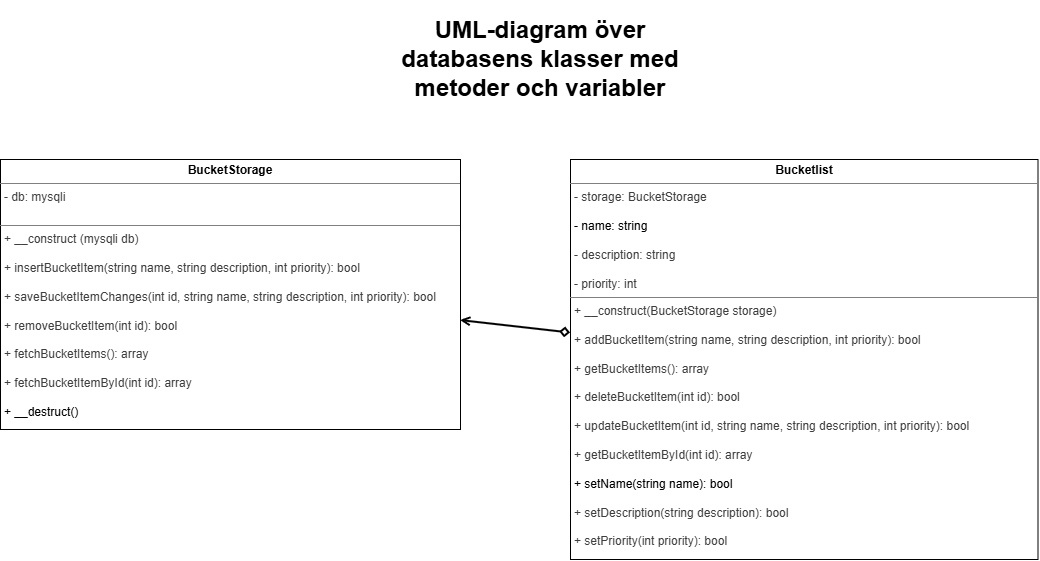

The diagram above was exported from draw.io. Its source (the exported page's mxGraphModel, read from the mxfile embedded in the PNG):
<mxGraphModel dx="1080" dy="655" grid="1" gridSize="10" guides="1" tooltips="1" connect="1" arrows="1" fold="1" page="1" pageScale="1" pageWidth="1169" pageHeight="1654" math="0" shadow="0">
  <root>
    <mxCell id="0" />
    <mxCell id="1" parent="0" />
    <mxCell id="28" parent="1" style="text;strokeColor=none;align=center;fillColor=none;html=1;verticalAlign=middle;whiteSpace=wrap;rounded=0;" value="&lt;h1&gt;UML-diagram över databasens klasser med metoder och variabler&lt;/h1&gt;" vertex="1">
      <mxGeometry height="100" width="340" x="400" y="140" as="geometry" />
    </mxCell>
    <mxCell id="xBK1YW5-nGpYIz2x9Cpi-30" edge="1" parent="1" source="ywYAgqeDMPyAHajBv4V1-41" style="edgeStyle=none;html=1;startArrow=diamond;startFill=0;endArrow=open;endFill=0;strokeWidth=2;" target="xBK1YW5-nGpYIz2x9Cpi-29">
      <mxGeometry relative="1" as="geometry" />
    </mxCell>
    <mxCell id="ywYAgqeDMPyAHajBv4V1-41" parent="1" style="verticalAlign=top;align=left;overflow=fill;html=1;whiteSpace=wrap;" value="&lt;p style=&quot;margin:0px;margin-top:4px;text-align:center;&quot;&gt;&lt;b&gt;Bucketlist&lt;/b&gt;&lt;/p&gt;&lt;hr size=&quot;1&quot; style=&quot;border-style:solid;&quot;&gt;&lt;p style=&quot;margin:0px;margin-left:4px;&quot;&gt;&lt;span style=&quot;color: rgb(63, 63, 63);&quot;&gt;- storage:&amp;nbsp;&lt;/span&gt;&lt;span style=&quot;color: rgb(63, 63, 63); background-color: transparent;&quot;&gt;BucketStorage&lt;/span&gt;&lt;/p&gt;&lt;p style=&quot;margin:0px;margin-left:4px;&quot;&gt;&lt;span style=&quot;color: rgb(63, 63, 63);&quot;&gt;&lt;br&gt;&lt;/span&gt;&lt;/p&gt;&lt;p style=&quot;margin:0px;margin-left:4px;&quot;&gt;- name: string&lt;/p&gt;&lt;p style=&quot;margin:0px;margin-left:4px;&quot;&gt;&lt;br&gt;&lt;span style=&quot;color: rgb(63, 63, 63);&quot;&gt;&lt;span style=&quot;color: rgb(63, 63, 63);&quot;&gt;-&lt;/span&gt;&amp;nbsp;description: string&lt;/span&gt;&lt;/p&gt;&lt;p style=&quot;margin:0px;margin-left:4px;&quot;&gt;&lt;span style=&quot;color: rgb(63, 63, 63);&quot;&gt;&lt;br&gt;&lt;/span&gt;&lt;span style=&quot;color: rgb(63, 63, 63);&quot;&gt;&lt;span style=&quot;color: rgb(63, 63, 63);&quot;&gt;-&amp;nbsp;&lt;/span&gt;priority: int&lt;/span&gt;&lt;/p&gt;&lt;hr size=&quot;1&quot; style=&quot;border-style:solid;&quot;&gt;&lt;p style=&quot;margin:0px;margin-left:4px;&quot;&gt;&lt;span style=&quot;color: rgb(63, 63, 63);&quot;&gt;+ __construct(BucketStorage storage)&lt;/span&gt;&lt;/p&gt;&lt;p style=&quot;margin:0px;margin-left:4px;&quot;&gt;&lt;span style=&quot;color: rgb(63, 63, 63);&quot;&gt;&lt;br&gt;&lt;/span&gt;&lt;span style=&quot;color: rgb(63, 63, 63);&quot;&gt;+ addBucketItem(string name, string description, int priority): bool&lt;/span&gt;&lt;/p&gt;&lt;p style=&quot;margin:0px;margin-left:4px;&quot;&gt;&lt;span style=&quot;color: rgb(63, 63, 63);&quot;&gt;&lt;br&gt;&lt;/span&gt;&lt;span style=&quot;color: rgb(63, 63, 63);&quot;&gt;+ getBucketItems(): array&lt;/span&gt;&lt;/p&gt;&lt;p style=&quot;margin:0px;margin-left:4px;&quot;&gt;&lt;span style=&quot;color: rgb(63, 63, 63);&quot;&gt;&lt;br&gt;&lt;/span&gt;&lt;span style=&quot;color: rgb(63, 63, 63);&quot;&gt;+ deleteBucketItem(int id): bool&lt;/span&gt;&lt;/p&gt;&lt;p style=&quot;margin:0px;margin-left:4px;&quot;&gt;&lt;span style=&quot;color: rgb(63, 63, 63);&quot;&gt;&lt;br&gt;&lt;span style=&quot;color: rgb(63, 63, 63);&quot;&gt;+ updateBucketItem(int id, string name, string description, int priority): bool&lt;/span&gt;&lt;/span&gt;&lt;/p&gt;&lt;p style=&quot;margin:0px;margin-left:4px;&quot;&gt;&lt;span style=&quot;color: rgb(63, 63, 63);&quot;&gt;&lt;span style=&quot;color: rgb(63, 63, 63);&quot;&gt;&lt;br&gt;&lt;/span&gt;&lt;span style=&quot;color: rgb(63, 63, 63);&quot;&gt;+ getBucketItemById(int id): array&lt;/span&gt;&lt;/span&gt;&lt;/p&gt;&lt;p style=&quot;margin:0px;margin-left:4px;&quot;&gt;&lt;span style=&quot;color: rgb(63, 63, 63);&quot;&gt;&lt;br&gt;&lt;/span&gt;+ setName(string name): bool&lt;/p&gt;&lt;p style=&quot;margin:0px;margin-left:4px;&quot;&gt;&lt;br&gt;&lt;span style=&quot;color: rgb(63, 63, 63);&quot;&gt;+ setDescription(string description): bool&lt;/span&gt;&lt;/p&gt;&lt;p style=&quot;margin:0px;margin-left:4px;&quot;&gt;&lt;span style=&quot;color: rgb(63, 63, 63);&quot;&gt;&lt;br&gt;&lt;/span&gt;&lt;span style=&quot;color: rgb(63, 63, 63);&quot;&gt;+ setPriority(int priority): bool&lt;/span&gt;&lt;/p&gt;" vertex="1">
      <mxGeometry height="400" width="467.5" x="600" y="290" as="geometry" />
    </mxCell>
    <mxCell id="xBK1YW5-nGpYIz2x9Cpi-29" parent="1" style="verticalAlign=top;align=left;overflow=fill;html=1;whiteSpace=wrap;" value="&lt;p style=&quot;margin:0px;margin-top:4px;text-align:center;&quot;&gt;&lt;b&gt;BucketStorage&lt;/b&gt;&lt;/p&gt;&lt;hr size=&quot;1&quot; style=&quot;border-style:solid;&quot;&gt;&lt;p style=&quot;margin:0px;margin-left:4px;&quot;&gt;&lt;span style=&quot;color: rgb(63, 63, 63);&quot;&gt;- db:&amp;nbsp;&lt;/span&gt;&lt;span style=&quot;color: rgb(63, 63, 63); background-color: transparent;&quot;&gt;mysqli&lt;/span&gt;&lt;/p&gt;&lt;p style=&quot;margin:0px;margin-left:4px;&quot;&gt;&lt;br&gt;&lt;/p&gt;&lt;hr size=&quot;1&quot; style=&quot;border-style:solid;&quot;&gt;&lt;p style=&quot;margin:0px;margin-left:4px;&quot;&gt;&lt;span style=&quot;color: rgb(63, 63, 63);&quot;&gt;+ __construct (mysqli db)&lt;/span&gt;&lt;/p&gt;&lt;p style=&quot;margin:0px;margin-left:4px;&quot;&gt;&lt;span style=&quot;color: rgb(63, 63, 63);&quot;&gt;&lt;br&gt;&lt;/span&gt;&lt;span style=&quot;color: rgb(63, 63, 63);&quot;&gt;+ insertBucketItem(string name, string description, int priority): bool&lt;/span&gt;&lt;/p&gt;&lt;p style=&quot;margin:0px;margin-left:4px;&quot;&gt;&lt;span style=&quot;color: rgb(63, 63, 63);&quot;&gt;&lt;br&gt;&lt;/span&gt;&lt;/p&gt;&lt;p style=&quot;margin:0px;margin-left:4px;&quot;&gt;&lt;span style=&quot;color: rgb(63, 63, 63);&quot;&gt;&lt;span style=&quot;color: rgb(63, 63, 63);&quot;&gt;+ saveBucketItemChanges(int id, string name, string description, int priority): bool&lt;/span&gt;&lt;/span&gt;&lt;/p&gt;&lt;p style=&quot;margin:0px;margin-left:4px;&quot;&gt;&lt;span style=&quot;color: rgb(63, 63, 63);&quot;&gt;&lt;span style=&quot;color: rgb(63, 63, 63);&quot;&gt;&lt;br&gt;&lt;/span&gt;&lt;/span&gt;&lt;/p&gt;&lt;p style=&quot;margin:0px;margin-left:4px;&quot;&gt;&lt;span style=&quot;color: rgb(63, 63, 63);&quot;&gt;&lt;span style=&quot;color: rgb(63, 63, 63);&quot;&gt;&lt;span style=&quot;color: rgb(63, 63, 63);&quot;&gt;+ removeBucketItem(int id): bool&lt;/span&gt;&lt;/span&gt;&lt;/span&gt;&lt;/p&gt;&lt;p style=&quot;margin:0px;margin-left:4px;&quot;&gt;&lt;span style=&quot;color: rgb(63, 63, 63);&quot;&gt;&lt;br&gt;&lt;/span&gt;&lt;span style=&quot;color: rgb(63, 63, 63);&quot;&gt;+ fetchBucketItems(): array&lt;/span&gt;&lt;/p&gt;&lt;p style=&quot;margin:0px;margin-left:4px;&quot;&gt;&lt;span style=&quot;color: rgb(63, 63, 63);&quot;&gt;&lt;br&gt;&lt;/span&gt;&lt;span style=&quot;color: rgb(63, 63, 63);&quot;&gt;+ fetchBucketItemById(int id): array&lt;/span&gt;&lt;/p&gt;&lt;p style=&quot;margin:0px;margin-left:4px;&quot;&gt;&lt;br&gt;&lt;/p&gt;&lt;p style=&quot;margin:0px;margin-left:4px;&quot;&gt;+ __destruct()&lt;/p&gt;" vertex="1">
      <mxGeometry height="270" width="460" x="30" y="290" as="geometry" />
    </mxCell>
  </root>
</mxGraphModel>